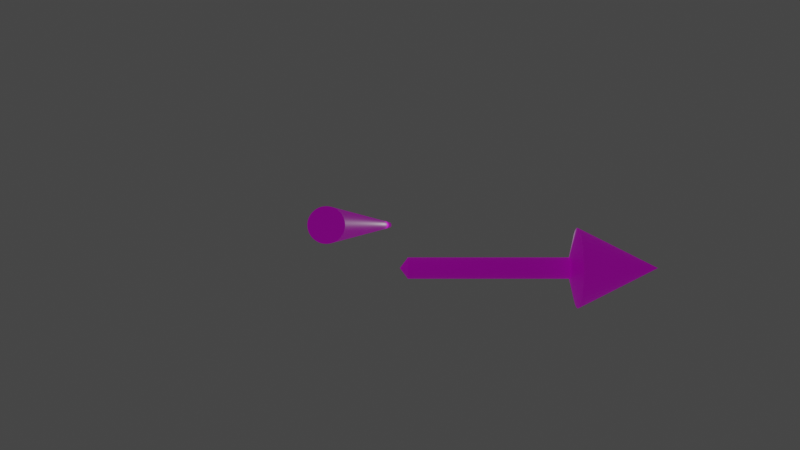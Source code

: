 # Source: rotating_arrow.blend  (saved by Blender 2.92.15; exported with 4.5.12 LTS)
import bpy
from mathutils import Matrix  # noqa: F401  (used for matrix-valued properties, if any)

bpy.ops.wm.read_factory_settings(use_empty=True)
scene = bpy.context.scene
scene.name = 'Scene'

# ---- collections
col_collection = bpy.data.collections.new('Collection'); scene.collection.children.link(col_collection)

# ---- images (referenced by path relative to the original .blend; pixels are not part of the script)
import os
ASSET_DIR = os.environ.get("B2B_ASSET_DIR", "")  # directory of the original .blend (textures are referenced by path, not embedded)
HERE = os.path.dirname(os.path.abspath(__file__))  # packed textures are extracted next to this script under _unpacked/

def load_image(name, relpath, width, height, colorspace="sRGB"):
    """Load a texture the original file referenced (path relative to the .blend, or extracted next to this script)."""
    p = next((c for c in (os.path.join(HERE, relpath), os.path.join(ASSET_DIR, relpath)) if relpath and os.path.exists(c)), "")
    if p:
        img = bpy.data.images.load(p, check_existing=True)
        img.name = name
    else:  # same state as the original file: an image datablock whose file is absent (Cycles renders it pink)
        img = bpy.data.images.new(name, width, height)
        img.source = "FILE"
        img.filepath = "//" + (relpath or name)
    img.colorspace_settings.name = colorspace
    return img
img_log_zeta_re1_01_hsv__49_9_49_9_v2_tiff = load_image('log_zeta_re1.01_hsv_-49.9_49.9_v2.tiff', 'log_zeta_re1.01_hsv_-49.9_49.9_v2.tiff', 1024, 1024, 'sRGB')

# ---- materials (node trees are filled in below, after node groups)
mat_material_002 = bpy.data.materials.new('Material.002')
mat_material_002.use_transparent_shadow = False
mat_path_color = bpy.data.materials.new('path_color')
mat_path_color.use_transparent_shadow = False

# ---- material node trees
mat_material_002.use_nodes = True; mat_material_002.node_tree.nodes.clear()
_N = mat_material_002.node_tree.nodes; _L = mat_material_002.node_tree.links
n0 = _N.new('ShaderNodeOutputMaterial'); n0.name = 'Material Output'; n0.location = (537, 300)
n1 = _N.new('ShaderNodeTexImage'); n1.name = 'Image Texture'; n1.location = (-400, 213)
n1.image = img_log_zeta_re1_01_hsv__49_9_49_9_v2_tiff
n1.extension = 'EXTEND'
n2 = _N.new('ShaderNodeBsdfPrincipled'); n2.name = 'Principled BSDF'; n2.location = (-46, 485)
n2.distribution = 'GGX'
n2.subsurface_method = 'BURLEY'
n2.inputs[3].default_value = 1.45
n2.inputs[28].default_value = 0.1
n3 = _N.new('ShaderNodeTexCoord'); n3.name = 'Texture Coordinate'; n3.location = (-651, 187)
_L.new(n2.outputs[0], n0.inputs[0])
_L.new(n1.outputs[0], n2.inputs[0])
_L.new(n1.outputs[0], n2.inputs[27])
_L.new(n3.outputs[2], n1.inputs[0])
n0.is_active_output = True
mat_path_color.use_nodes = True; mat_path_color.node_tree.nodes.clear()
_N = mat_path_color.node_tree.nodes; _L = mat_path_color.node_tree.links
n0 = _N.new('ShaderNodeSeparateXYZ'); n0.name = 'Separate XYZ'; n0.location = (-1343, 149)
n1 = _N.new('ShaderNodeOutputMaterial'); n1.name = 'Material Output'; n1.location = (300, 300)
n2 = _N.new('ShaderNodeBsdfPrincipled'); n2.name = 'Principled BSDF'; n2.location = (-94, 307)
n2.distribution = 'GGX'
n2.subsurface_method = 'BURLEY'
n2.inputs[3].default_value = 1.45
n2.inputs[28].default_value = 0.1
n3 = _N.new('ShaderNodeMath'); n3.name = 'Math'; n3.location = (-1144, 140)
n3.operation = 'DIVIDE'
n3.inputs[1].default_value = 99.8
n3.inputs[2].default_value = 0.0
n4 = _N.new('ShaderNodeMath'); n4.name = 'Math.001'; n4.location = (-945, 105)
n4.inputs[2].default_value = 0.0
n5 = _N.new('ShaderNodeObjectInfo'); n5.name = 'Object Info'; n5.location = (-1533, 154)
n6 = _N.new('ShaderNodeTexImage'); n6.name = 'Image Texture'; n6.location = (-500, 196)
n6.image = img_log_zeta_re1_01_hsv__49_9_49_9_v2_tiff
n6.extension = 'EXTEND'
n7 = _N.new('ShaderNodeCombineXYZ'); n7.name = 'Combine XYZ'; n7.location = (-740, 100)
_L.new(n6.outputs[0], n2.inputs[0])
_L.new(n6.outputs[0], n2.inputs[27])
_L.new(n0.outputs[0], n3.inputs[0])
_L.new(n2.outputs[0], n1.inputs[0])
_L.new(n3.outputs[0], n4.inputs[1])
_L.new(n5.outputs[0], n0.inputs[0])
_L.new(n4.outputs[0], n7.inputs[0])
_L.new(n7.outputs[0], n6.inputs[0])
n1.is_active_output = True

# ---- world
world_world = bpy.data.worlds.new('World'); scene.world = world_world
world_world.use_nodes = True; world_world.node_tree.nodes.clear()
_N = world_world.node_tree.nodes; _L = world_world.node_tree.links
n0 = _N.new('ShaderNodeOutputWorld'); n0.name = 'World Output'; n0.location = (300, 300)
n1 = _N.new('ShaderNodeBackground'); n1.name = 'Background'; n1.location = (10, 300)
n1.inputs[0].default_value = (0.05088, 0.05088, 0.05088, 1.0)
_L.new(n1.outputs[0], n0.inputs[0])
n0.is_active_output = True
world_world.color = (0.05088, 0.05088, 0.05088)
world_world.use_sun_shadow = False
world_world.sun_shadow_jitter_overblur = 0.0

# ---- cameras
cam_camera = bpy.data.cameras.new('Camera')
cam_camera.clip_end = 100.0
cam_camera.ortho_scale = 7.314

# ---- lights
light_light = bpy.data.lights.new('Light', 'POINT')
light_light.transmission_factor = 0.0
light_light.energy = 1000.0
light_light.shadow_soft_size = 0.1
light_light.shadow_maximum_resolution = 0.006
light_light.use_absolute_resolution = True

# ---- meshes
me_xyz_function_019 = bpy.data.meshes.new('XYZ Function.019')
me_xyz_function_019.from_pydata([(0.0, 0.0, 0.0), (0.0, 0.0, 0.0), (0.0, 0.0, 0.0), (0.0, 0.0, 0.0), (0.0, 0.0, 0.0), (0.0, 0.0, 0.0), (0.0, 0.0, 0.0), (0.0, 0.0, 0.0), (0.0, 0.0, 0.0), (0.0, 0.0, 0.0), (0.0, 0.0, 0.0), (0.0, 0.0, 0.0), (0.0, 0.0, 0.0), (0.0, 0.0, 0.0), (0.0, 0.0, 0.0), (0.0, 0.0, 0.0), (0.0, 0.0, 0.0), (0.0, 0.0, 0.0), (0.0, 0.0, 0.0), (0.0, 0.0, 0.0), (0.0, 0.0, 0.0), (0.0, 0.0, 0.0), (0.0, 0.0, 0.0), (0.0, 0.0, 0.0), (0.0, 0.0, 0.0), (0.0, 0.0, 0.0), (0.0, 0.0, 0.0), (0.0, 0.0, 0.0), (0.0, 0.0, 0.0), (0.0, 0.0, 0.0), (0.0, 0.0, 0.0), (0.0, 0.0, 0.0), (0.25, 0.0, 0.09375), (0.2452, 0.04877, 0.09375), (0.231, 0.09567, 0.09375), (0.2079, 0.1389, 0.09375), (0.1768, 0.1768, 0.09375), (0.1389, 0.2079, 0.09375), (0.09567, 0.231, 0.09375), (0.04877, 0.2452, 0.09375), (-1.093e-08, 0.25, 0.09375), (-0.04877, 0.2452, 0.09375), (-0.09567, 0.231, 0.09375), (-0.1389, 0.2079, 0.09375), (-0.1768, 0.1768, 0.09375), (-0.2079, 0.1389, 0.09375), (-0.231, 0.09567, 0.09375), (-0.2452, 0.04877, 0.09375), (-0.25, -2.186e-08, 0.09375), (-0.2452, -0.04877, 0.09375), (-0.231, -0.09567, 0.09375), (-0.2079, -0.1389, 0.09375), (-0.1768, -0.1768, 0.09375), (-0.1389, -0.2079, 0.09375), (-0.09567, -0.231, 0.09375), (-0.04877, -0.2452, 0.09375), (3.278e-08, -0.25, 0.09375), (0.04877, -0.2452, 0.09375), (0.09567, -0.231, 0.09375), (0.1389, -0.2079, 0.09375), (0.1768, -0.1768, 0.09375), (0.2079, -0.1389, 0.09375), (0.231, -0.09567, 0.09375), (0.2452, -0.04877, 0.09375), (0.25, 0.0, 0.1875), (0.2452, 0.04877, 0.1875), (0.231, 0.09567, 0.1875), (0.2079, 0.1389, 0.1875), (0.1768, 0.1768, 0.1875), (0.1389, 0.2079, 0.1875), (0.09567, 0.231, 0.1875), (0.04877, 0.2452, 0.1875), (-1.093e-08, 0.25, 0.1875), (-0.04877, 0.2452, 0.1875), (-0.09567, 0.231, 0.1875), (-0.1389, 0.2079, 0.1875), (-0.1768, 0.1768, 0.1875), (-0.2079, 0.1389, 0.1875), (-0.231, 0.09567, 0.1875), (-0.2452, 0.04877, 0.1875), (-0.25, -2.186e-08, 0.1875), (-0.2452, -0.04877, 0.1875), (-0.231, -0.09567, 0.1875), (-0.2079, -0.1389, 0.1875), (-0.1768, -0.1768, 0.1875), (-0.1389, -0.2079, 0.1875), (-0.09567, -0.231, 0.1875), (-0.04877, -0.2452, 0.1875), (3.278e-08, -0.25, 0.1875), (0.04877, -0.2452, 0.1875), (0.09567, -0.231, 0.1875), (0.1389, -0.2079, 0.1875), (0.1768, -0.1768, 0.1875), (0.2079, -0.1389, 0.1875), (0.231, -0.09567, 0.1875), (0.2452, -0.04877, 0.1875), (0.25, 0.0, 0.2812), (0.2452, 0.04877, 0.2812), (0.231, 0.09567, 0.2812), (0.2079, 0.1389, 0.2812), (0.1768, 0.1768, 0.2812), (0.1389, 0.2079, 0.2812), (0.09567, 0.231, 0.2812), (0.04877, 0.2452, 0.2812), (-1.093e-08, 0.25, 0.2812), (-0.04877, 0.2452, 0.2812), (-0.09567, 0.231, 0.2812), (-0.1389, 0.2079, 0.2812), (-0.1768, 0.1768, 0.2812), (-0.2079, 0.1389, 0.2812), (-0.231, 0.09567, 0.2812), (-0.2452, 0.04877, 0.2812), (-0.25, -2.186e-08, 0.2812), (-0.2452, -0.04877, 0.2812), (-0.231, -0.09567, 0.2812), (-0.2079, -0.1389, 0.2812), (-0.1768, -0.1768, 0.2812), (-0.1389, -0.2079, 0.2812), (-0.09567, -0.231, 0.2812), (-0.04877, -0.2452, 0.2812), (3.278e-08, -0.25, 0.2812), (0.04877, -0.2452, 0.2812), (0.09567, -0.231, 0.2812), (0.1389, -0.2079, 0.2812), (0.1768, -0.1768, 0.2812), (0.2079, -0.1389, 0.2812), (0.231, -0.09567, 0.2812), (0.2452, -0.04877, 0.2812), (0.25, 0.0, 0.375), (0.2452, 0.04877, 0.375), (0.231, 0.09567, 0.375), (0.2079, 0.1389, 0.375), (0.1768, 0.1768, 0.375), (0.1389, 0.2079, 0.375), (0.09567, 0.231, 0.375), (0.04877, 0.2452, 0.375), (-1.093e-08, 0.25, 0.375), (-0.04877, 0.2452, 0.375), (-0.09567, 0.231, 0.375), (-0.1389, 0.2079, 0.375), (-0.1768, 0.1768, 0.375), (-0.2079, 0.1389, 0.375), (-0.231, 0.09567, 0.375), (-0.2452, 0.04877, 0.375), (-0.25, -2.186e-08, 0.375), (-0.2452, -0.04877, 0.375), (-0.231, -0.09567, 0.375), (-0.2079, -0.1389, 0.375), (-0.1768, -0.1768, 0.375), (-0.1389, -0.2079, 0.375), (-0.09567, -0.231, 0.375), (-0.04877, -0.2452, 0.375), (3.278e-08, -0.25, 0.375), (0.04877, -0.2452, 0.375), (0.09567, -0.231, 0.375), (0.1389, -0.2079, 0.375), (0.1768, -0.1768, 0.375), (0.2079, -0.1389, 0.375), (0.231, -0.09567, 0.375), (0.2452, -0.04877, 0.375), (0.25, 0.0, 0.4688), (0.2452, 0.04877, 0.4688), (0.231, 0.09567, 0.4688), (0.2079, 0.1389, 0.4688), (0.1768, 0.1768, 0.4688), (0.1389, 0.2079, 0.4688), (0.09567, 0.231, 0.4688), (0.04877, 0.2452, 0.4688), (-1.093e-08, 0.25, 0.4688), (-0.04877, 0.2452, 0.4688), (-0.09567, 0.231, 0.4688), (-0.1389, 0.2079, 0.4688), (-0.1768, 0.1768, 0.4688), (-0.2079, 0.1389, 0.4688), (-0.231, 0.09567, 0.4688), (-0.2452, 0.04877, 0.4688), (-0.25, -2.186e-08, 0.4688), (-0.2452, -0.04877, 0.4688), (-0.231, -0.09567, 0.4688), (-0.2079, -0.1389, 0.4688), (-0.1768, -0.1768, 0.4688), (-0.1389, -0.2079, 0.4688), (-0.09567, -0.231, 0.4688), (-0.04877, -0.2452, 0.4688), (3.278e-08, -0.25, 0.4688), (0.04877, -0.2452, 0.4688), (0.09567, -0.231, 0.4688), (0.1389, -0.2079, 0.4688), (0.1768, -0.1768, 0.4688), (0.2079, -0.1389, 0.4688), (0.231, -0.09567, 0.4688), (0.2452, -0.04877, 0.4688), (0.25, 0.0, 0.5625), (0.2452, 0.04877, 0.5625), (0.231, 0.09567, 0.5625), (0.2079, 0.1389, 0.5625), (0.1768, 0.1768, 0.5625), (0.1389, 0.2079, 0.5625), (0.09567, 0.231, 0.5625), (0.04877, 0.2452, 0.5625), (-1.093e-08, 0.25, 0.5625), (-0.04877, 0.2452, 0.5625), (-0.09567, 0.231, 0.5625), (-0.1389, 0.2079, 0.5625), (-0.1768, 0.1768, 0.5625), (-0.2079, 0.1389, 0.5625), (-0.231, 0.09567, 0.5625), (-0.2452, 0.04877, 0.5625), (-0.25, -2.186e-08, 0.5625), (-0.2452, -0.04877, 0.5625), (-0.231, -0.09567, 0.5625), (-0.2079, -0.1389, 0.5625), (-0.1768, -0.1768, 0.5625), (-0.1389, -0.2079, 0.5625), (-0.09567, -0.231, 0.5625), (-0.04877, -0.2452, 0.5625), (3.278e-08, -0.25, 0.5625), (0.04877, -0.2452, 0.5625), (0.09567, -0.231, 0.5625), (0.1389, -0.2079, 0.5625), (0.1768, -0.1768, 0.5625), (0.2079, -0.1389, 0.5625), (0.231, -0.09567, 0.5625), (0.2452, -0.04877, 0.5625), (0.25, 0.0, 0.6562), (0.2452, 0.04877, 0.6562), (0.231, 0.09567, 0.6562), (0.2079, 0.1389, 0.6562), (0.1768, 0.1768, 0.6562), (0.1389, 0.2079, 0.6562), (0.09567, 0.231, 0.6562), (0.04877, 0.2452, 0.6562), (-1.093e-08, 0.25, 0.6562), (-0.04877, 0.2452, 0.6562), (-0.09567, 0.231, 0.6562), (-0.1389, 0.2079, 0.6562), (-0.1768, 0.1768, 0.6562), (-0.2079, 0.1389, 0.6562), (-0.231, 0.09567, 0.6562), (-0.2452, 0.04877, 0.6562), (-0.25, -2.186e-08, 0.6562), (-0.2452, -0.04877, 0.6562), (-0.231, -0.09567, 0.6562), (-0.2079, -0.1389, 0.6562), (-0.1768, -0.1768, 0.6562), (-0.1389, -0.2079, 0.6562), (-0.09567, -0.231, 0.6562), (-0.04877, -0.2452, 0.6562), (3.278e-08, -0.25, 0.6562), (0.04877, -0.2452, 0.6562), (0.09567, -0.231, 0.6562), (0.1389, -0.2079, 0.6562), (0.1768, -0.1768, 0.6562), (0.2079, -0.1389, 0.6562), (0.231, -0.09567, 0.6562), (0.2452, -0.04877, 0.6562), (0.25, 0.0, 0.75), (0.2452, 0.04877, 0.75), (0.231, 0.09567, 0.75), (0.2079, 0.1389, 0.75), (0.1768, 0.1768, 0.75), (0.1389, 0.2079, 0.75), (0.09567, 0.231, 0.75), (0.04877, 0.2452, 0.75), (-1.093e-08, 0.25, 0.75), (-0.04877, 0.2452, 0.75), (-0.09567, 0.231, 0.75), (-0.1389, 0.2079, 0.75), (-0.1768, 0.1768, 0.75), (-0.2079, 0.1389, 0.75), (-0.231, 0.09567, 0.75), (-0.2452, 0.04877, 0.75), (-0.25, -2.186e-08, 0.75), (-0.2452, -0.04877, 0.75), (-0.231, -0.09567, 0.75), (-0.2079, -0.1389, 0.75), (-0.1768, -0.1768, 0.75), (-0.1389, -0.2079, 0.75), (-0.09567, -0.231, 0.75), (-0.04877, -0.2452, 0.75), (3.278e-08, -0.25, 0.75), (0.04877, -0.2452, 0.75), (0.09567, -0.231, 0.75), (0.1389, -0.2079, 0.75), (0.1768, -0.1768, 0.75), (0.2079, -0.1389, 0.75), (0.231, -0.09567, 0.75), (0.2452, -0.04877, 0.75), (0.25, 0.0, 0.8438), (0.2452, 0.04877, 0.8438), (0.231, 0.09567, 0.8438), (0.2079, 0.1389, 0.8438), (0.1768, 0.1768, 0.8438), (0.1389, 0.2079, 0.8438), (0.09567, 0.231, 0.8438), (0.04877, 0.2452, 0.8438), (-1.093e-08, 0.25, 0.8438), (-0.04877, 0.2452, 0.8438), (-0.09567, 0.231, 0.8438), (-0.1389, 0.2079, 0.8438), (-0.1768, 0.1768, 0.8438), (-0.2079, 0.1389, 0.8438), (-0.231, 0.09567, 0.8438), (-0.2452, 0.04877, 0.8438), (-0.25, -2.186e-08, 0.8438), (-0.2452, -0.04877, 0.8438), (-0.231, -0.09567, 0.8438), (-0.2079, -0.1389, 0.8438), (-0.1768, -0.1768, 0.8438), (-0.1389, -0.2079, 0.8438), (-0.09567, -0.231, 0.8438), (-0.04877, -0.2452, 0.8438), (3.278e-08, -0.25, 0.8438), (0.04877, -0.2452, 0.8438), (0.09567, -0.231, 0.8438), (0.1389, -0.2079, 0.8438), (0.1768, -0.1768, 0.8438), (0.2079, -0.1389, 0.8438), (0.231, -0.09567, 0.8438), (0.2452, -0.04877, 0.8438), (0.25, 0.0, 0.9375), (0.2452, 0.04877, 0.9375), (0.231, 0.09567, 0.9375), (0.2079, 0.1389, 0.9375), (0.1768, 0.1768, 0.9375), (0.1389, 0.2079, 0.9375), (0.09567, 0.231, 0.9375), (0.04877, 0.2452, 0.9375), (-1.093e-08, 0.25, 0.9375), (-0.04877, 0.2452, 0.9375), (-0.09567, 0.231, 0.9375), (-0.1389, 0.2079, 0.9375), (-0.1768, 0.1768, 0.9375), (-0.2079, 0.1389, 0.9375), (-0.231, 0.09567, 0.9375), (-0.2452, 0.04877, 0.9375), (-0.25, -2.186e-08, 0.9375), (-0.2452, -0.04877, 0.9375), (-0.231, -0.09567, 0.9375), (-0.2079, -0.1389, 0.9375), (-0.1768, -0.1768, 0.9375), (-0.1389, -0.2079, 0.9375), (-0.09567, -0.231, 0.9375), (-0.04877, -0.2452, 0.9375), (3.278e-08, -0.25, 0.9375), (0.04877, -0.2452, 0.9375), (0.09567, -0.231, 0.9375), (0.1389, -0.2079, 0.9375), (0.1768, -0.1768, 0.9375), (0.2079, -0.1389, 0.9375), (0.231, -0.09567, 0.9375), (0.2452, -0.04877, 0.9375), (0.25, 0.0, 1.031), (0.2452, 0.04877, 1.031), (0.231, 0.09567, 1.031), (0.2079, 0.1389, 1.031), (0.1768, 0.1768, 1.031), (0.1389, 0.2079, 1.031), (0.09567, 0.231, 1.031), (0.04877, 0.2452, 1.031), (-1.093e-08, 0.25, 1.031), (-0.04877, 0.2452, 1.031), (-0.09567, 0.231, 1.031), (-0.1389, 0.2079, 1.031), (-0.1768, 0.1768, 1.031), (-0.2079, 0.1389, 1.031), (-0.231, 0.09567, 1.031), (-0.2452, 0.04877, 1.031), (-0.25, -2.186e-08, 1.031), (-0.2452, -0.04877, 1.031), (-0.231, -0.09567, 1.031), (-0.2079, -0.1389, 1.031), (-0.1768, -0.1768, 1.031), (-0.1389, -0.2079, 1.031), (-0.09567, -0.231, 1.031), (-0.04877, -0.2452, 1.031), (3.278e-08, -0.25, 1.031), (0.04877, -0.2452, 1.031), (0.09567, -0.231, 1.031), (0.1389, -0.2079, 1.031), (0.1768, -0.1768, 1.031), (0.2079, -0.1389, 1.031), (0.231, -0.09567, 1.031), (0.2452, -0.04877, 1.031), (0.25, 0.0, 1.125), (0.2452, 0.04877, 1.125), (0.231, 0.09567, 1.125), (0.2079, 0.1389, 1.125), (0.1768, 0.1768, 1.125), (0.1389, 0.2079, 1.125), (0.09567, 0.231, 1.125), (0.04877, 0.2452, 1.125), (-1.093e-08, 0.25, 1.125), (-0.04877, 0.2452, 1.125), (-0.09567, 0.231, 1.125), (-0.1389, 0.2079, 1.125), (-0.1768, 0.1768, 1.125), (-0.2079, 0.1389, 1.125), (-0.231, 0.09567, 1.125), (-0.2452, 0.04877, 1.125), (-0.25, -2.186e-08, 1.125), (-0.2452, -0.04877, 1.125), (-0.231, -0.09567, 1.125), (-0.2079, -0.1389, 1.125), (-0.1768, -0.1768, 1.125), (-0.1389, -0.2079, 1.125), (-0.09567, -0.231, 1.125), (-0.04877, -0.2452, 1.125), (3.278e-08, -0.25, 1.125), (0.04877, -0.2452, 1.125), (0.09567, -0.231, 1.125), (0.1389, -0.2079, 1.125), (0.1768, -0.1768, 1.125), (0.2079, -0.1389, 1.125), (0.231, -0.09567, 1.125), (0.2452, -0.04877, 1.125), (0.25, 0.0, 1.219), (0.2452, 0.04877, 1.219), (0.231, 0.09567, 1.219), (0.2079, 0.1389, 1.219), (0.1768, 0.1768, 1.219), (0.1389, 0.2079, 1.219), (0.09567, 0.231, 1.219), (0.04877, 0.2452, 1.219), (-1.093e-08, 0.25, 1.219), (-0.04877, 0.2452, 1.219), (-0.09567, 0.231, 1.219), (-0.1389, 0.2079, 1.219), (-0.1768, 0.1768, 1.219), (-0.2079, 0.1389, 1.219), (-0.231, 0.09567, 1.219), (-0.2452, 0.04877, 1.219), (-0.25, -2.186e-08, 1.219), (-0.2452, -0.04877, 1.219), (-0.231, -0.09567, 1.219), (-0.2079, -0.1389, 1.219), (-0.1768, -0.1768, 1.219), (-0.1389, -0.2079, 1.219), (-0.09567, -0.231, 1.219), (-0.04877, -0.2452, 1.219), (3.278e-08, -0.25, 1.219), (0.04877, -0.2452, 1.219), (0.09567, -0.231, 1.219), (0.1389, -0.2079, 1.219), (0.1768, -0.1768, 1.219), (0.2079, -0.1389, 1.219), (0.231, -0.09567, 1.219), (0.2452, -0.04877, 1.219), (0.25, 0.0, 1.312), (0.2452, 0.04877, 1.312), (0.231, 0.09567, 1.312), (0.2079, 0.1389, 1.312), (0.1768, 0.1768, 1.312), (0.1389, 0.2079, 1.312), (0.09567, 0.231, 1.312), (0.04877, 0.2452, 1.312), (-1.093e-08, 0.25, 1.312), (-0.04877, 0.2452, 1.312), (-0.09567, 0.231, 1.312), (-0.1389, 0.2079, 1.312), (-0.1768, 0.1768, 1.312), (-0.2079, 0.1389, 1.312), (-0.231, 0.09567, 1.312), (-0.2452, 0.04877, 1.312), (-0.25, -2.186e-08, 1.312), (-0.2452, -0.04877, 1.312), (-0.231, -0.09567, 1.312), (-0.2079, -0.1389, 1.312), (-0.1768, -0.1768, 1.312), (-0.1389, -0.2079, 1.312), (-0.09567, -0.231, 1.312), (-0.04877, -0.2452, 1.312), (3.278e-08, -0.25, 1.312), (0.04877, -0.2452, 1.312), (0.09567, -0.231, 1.312), (0.1389, -0.2079, 1.312), (0.1768, -0.1768, 1.312), (0.2079, -0.1389, 1.312), (0.231, -0.09567, 1.312), (0.2452, -0.04877, 1.312), (0.25, 0.0, 1.406), (0.2452, 0.04877, 1.406), (0.231, 0.09567, 1.406), (0.2079, 0.1389, 1.406), (0.1768, 0.1768, 1.406), (0.1389, 0.2079, 1.406), (0.09567, 0.231, 1.406), (0.04877, 0.2452, 1.406), (-1.093e-08, 0.25, 1.406), (-0.04877, 0.2452, 1.406), (-0.09567, 0.231, 1.406), (-0.1389, 0.2079, 1.406), (-0.1768, 0.1768, 1.406), (-0.2079, 0.1389, 1.406), (-0.231, 0.09567, 1.406), (-0.2452, 0.04877, 1.406), (-0.25, -2.186e-08, 1.406), (-0.2452, -0.04877, 1.406), (-0.231, -0.09567, 1.406), (-0.2079, -0.1389, 1.406), (-0.1768, -0.1768, 1.406), (-0.1389, -0.2079, 1.406), (-0.09567, -0.231, 1.406), (-0.04877, -0.2452, 1.406), (3.278e-08, -0.25, 1.406), (0.04877, -0.2452, 1.406), (0.09567, -0.231, 1.406), (0.1389, -0.2079, 1.406), (0.1768, -0.1768, 1.406), (0.2079, -0.1389, 1.406), (0.231, -0.09567, 1.406), (0.2452, -0.04877, 1.406), (0.25, 0.0, 1.5), (0.2452, 0.04877, 1.5), (0.231, 0.09567, 1.5), (0.2079, 0.1389, 1.5), (0.1768, 0.1768, 1.5), (0.1389, 0.2079, 1.5), (0.09567, 0.231, 1.5), (0.04877, 0.2452, 1.5), (-1.093e-08, 0.25, 1.5), (-0.04877, 0.2452, 1.5), (-0.09567, 0.231, 1.5), (-0.1389, 0.2079, 1.5), (-0.1768, 0.1768, 1.5), (-0.2079, 0.1389, 1.5), (-0.231, 0.09567, 1.5), (-0.2452, 0.04877, 1.5), (-0.25, -2.186e-08, 1.5), (-0.2452, -0.04877, 1.5), (-0.231, -0.09567, 1.5), (-0.2079, -0.1389, 1.5), (-0.1768, -0.1768, 1.5), (-0.1389, -0.2079, 1.5), (-0.09567, -0.231, 1.5), (-0.04877, -0.2452, 1.5), (3.278e-08, -0.25, 1.5), (0.04877, -0.2452, 1.5), (0.09567, -0.231, 1.5), (0.1389, -0.2079, 1.5), (0.1768, -0.1768, 1.5), (0.2079, -0.1389, 1.5), (0.231, -0.09567, 1.5), (0.2452, -0.04877, 1.5), (0.25, 0.0, 1.594), (0.2452, 0.04877, 1.594), (0.231, 0.09567, 1.594), (0.2079, 0.1389, 1.594), (0.1768, 0.1768, 1.594), (0.1389, 0.2079, 1.594), (0.09567, 0.231, 1.594), (0.04877, 0.2452, 1.594), (-1.093e-08, 0.25, 1.594), (-0.04877, 0.2452, 1.594), (-0.09567, 0.231, 1.594), (-0.1389, 0.2079, 1.594), (-0.1768, 0.1768, 1.594), (-0.2079, 0.1389, 1.594), (-0.231, 0.09567, 1.594), (-0.2452, 0.04877, 1.594), (-0.25, -2.186e-08, 1.594), (-0.2452, -0.04877, 1.594), (-0.231, -0.09567, 1.594), (-0.2079, -0.1389, 1.594), (-0.1768, -0.1768, 1.594), (-0.1389, -0.2079, 1.594), (-0.09567, -0.231, 1.594), (-0.04877, -0.2452, 1.594), (3.278e-08, -0.25, 1.594), (0.04877, -0.2452, 1.594), (0.09567, -0.231, 1.594), (0.1389, -0.2079, 1.594), (0.1768, -0.1768, 1.594), (0.2079, -0.1389, 1.594), (0.231, -0.09567, 1.594), (0.2452, -0.04877, 1.594), (0.25, 0.0, 1.688), (0.2452, 0.04877, 1.688), (0.231, 0.09567, 1.688), (0.2079, 0.1389, 1.688), (0.1768, 0.1768, 1.688), (0.1389, 0.2079, 1.688), (0.09567, 0.231, 1.688), (0.04877, 0.2452, 1.688), (-1.093e-08, 0.25, 1.688), (-0.04877, 0.2452, 1.688), (-0.09567, 0.231, 1.688), (-0.1389, 0.2079, 1.688), (-0.1768, 0.1768, 1.688), (-0.2079, 0.1389, 1.688), (-0.231, 0.09567, 1.688), (-0.2452, 0.04877, 1.688), (-0.25, -2.186e-08, 1.688), (-0.2452, -0.04877, 1.688), (-0.231, -0.09567, 1.688), (-0.2079, -0.1389, 1.688), (-0.1768, -0.1768, 1.688), (-0.1389, -0.2079, 1.688), (-0.09567, -0.231, 1.688), (-0.04877, -0.2452, 1.688), (3.278e-08, -0.25, 1.688), (0.04877, -0.2452, 1.688), (0.09567, -0.231, 1.688), (0.1389, -0.2079, 1.688), (0.1768, -0.1768, 1.688), (0.2079, -0.1389, 1.688), (0.231, -0.09567, 1.688), (0.2452, -0.04877, 1.688), (0.25, 0.0, 1.781), (0.2452, 0.04877, 1.781), (0.231, 0.09567, 1.781), (0.2079, 0.1389, 1.781), (0.1768, 0.1768, 1.781), (0.1389, 0.2079, 1.781), (0.09567, 0.231, 1.781), (0.04877, 0.2452, 1.781), (-1.093e-08, 0.25, 1.781), (-0.04877, 0.2452, 1.781), (-0.09567, 0.231, 1.781), (-0.1389, 0.2079, 1.781), (-0.1768, 0.1768, 1.781), (-0.2079, 0.1389, 1.781), (-0.231, 0.09567, 1.781), (-0.2452, 0.04877, 1.781), (-0.25, -2.186e-08, 1.781), (-0.2452, -0.04877, 1.781), (-0.231, -0.09567, 1.781), (-0.2079, -0.1389, 1.781), (-0.1768, -0.1768, 1.781), (-0.1389, -0.2079, 1.781), (-0.09567, -0.231, 1.781), (-0.04877, -0.2452, 1.781), (3.278e-08, -0.25, 1.781), (0.04877, -0.2452, 1.781), (0.09567, -0.231, 1.781), (0.1389, -0.2079, 1.781), (0.1768, -0.1768, 1.781), (0.2079, -0.1389, 1.781), (0.231, -0.09567, 1.781), (0.2452, -0.04877, 1.781), (0.25, 0.0, 1.875), (0.2452, 0.04877, 1.875), (0.231, 0.09567, 1.875), (0.2079, 0.1389, 1.875), (0.1768, 0.1768, 1.875), (0.1389, 0.2079, 1.875), (0.09567, 0.231, 1.875), (0.04877, 0.2452, 1.875), (-1.093e-08, 0.25, 1.875), (-0.04877, 0.2452, 1.875), (-0.09567, 0.231, 1.875), (-0.1389, 0.2079, 1.875), (-0.1768, 0.1768, 1.875), (-0.2079, 0.1389, 1.875), (-0.231, 0.09567, 1.875), (-0.2452, 0.04877, 1.875), (-0.25, -2.186e-08, 1.875), (-0.2452, -0.04877, 1.875), (-0.231, -0.09567, 1.875), (-0.2079, -0.1389, 1.875), (-0.1768, -0.1768, 1.875), (-0.1389, -0.2079, 1.875), (-0.09567, -0.231, 1.875), (-0.04877, -0.2452, 1.875), (3.278e-08, -0.25, 1.875), (0.04877, -0.2452, 1.875), (0.09567, -0.231, 1.875), (0.1389, -0.2079, 1.875), (0.1768, -0.1768, 1.875), (0.2079, -0.1389, 1.875), (0.231, -0.09567, 1.875), (0.2452, -0.04877, 1.875), (0.25, 0.0, 1.969), (0.2452, 0.04877, 1.969), (0.231, 0.09567, 1.969), (0.2079, 0.1389, 1.969), (0.1768, 0.1768, 1.969), (0.1389, 0.2079, 1.969), (0.09567, 0.231, 1.969), (0.04877, 0.2452, 1.969), (-1.093e-08, 0.25, 1.969), (-0.04877, 0.2452, 1.969), (-0.09567, 0.231, 1.969), (-0.1389, 0.2079, 1.969), (-0.1768, 0.1768, 1.969), (-0.2079, 0.1389, 1.969), (-0.231, 0.09567, 1.969), (-0.2452, 0.04877, 1.969), (-0.25, -2.186e-08, 1.969), (-0.2452, -0.04877, 1.969), (-0.231, -0.09567, 1.969), (-0.2079, -0.1389, 1.969), (-0.1768, -0.1768, 1.969), (-0.1389, -0.2079, 1.969), (-0.09567, -0.231, 1.969), (-0.04877, -0.2452, 1.969), (3.278e-08, -0.25, 1.969), (0.04877, -0.2452, 1.969), (0.09567, -0.231, 1.969), (0.1389, -0.2079, 1.969), (0.1768, -0.1768, 1.969), (0.2079, -0.1389, 1.969), (0.231, -0.09567, 1.969), (0.2452, -0.04877, 1.969), (0.9375, 0.0, 2.062), (0.9195, 0.1829, 2.062), (0.8661, 0.3588, 2.062), (0.7795, 0.5208, 2.062), (0.6629, 0.6629, 2.062), (0.5208, 0.7795, 2.062), (0.3588, 0.8661, 2.062), (0.1829, 0.9195, 2.062), (-4.098e-08, 0.9375, 2.062), (-0.1829, 0.9195, 2.062), (-0.3588, 0.8661, 2.062), (-0.5208, 0.7795, 2.062), (-0.6629, 0.6629, 2.062), (-0.7795, 0.5208, 2.062), (-0.8661, 0.3588, 2.062), (-0.9195, 0.1829, 2.062), (-0.9375, -8.196e-08, 2.062), (-0.9195, -0.1829, 2.062), (-0.8661, -0.3588, 2.062), (-0.7795, -0.5208, 2.062), (-0.6629, -0.6629, 2.062), (-0.5208, -0.7795, 2.062), (-0.3588, -0.8661, 2.062), (-0.1829, -0.9195, 2.062), (1.229e-07, -0.9375, 2.062), (0.1829, -0.9195, 2.062), (0.3588, -0.8661, 2.062), (0.5208, -0.7795, 2.062), (0.6629, -0.6629, 2.062), (0.7795, -0.5208, 2.062), (0.8661, -0.3588, 2.062), (0.9195, -0.1829, 2.062), (0.8438, 0.0, 2.156), (0.8275, 0.1646, 2.156), (0.7795, 0.3229, 2.156), (0.7016, 0.4688, 2.156), (0.5966, 0.5966, 2.156), (0.4688, 0.7016, 2.156), (0.3229, 0.7795, 2.156), (0.1646, 0.8275, 2.156), (-3.688e-08, 0.8438, 2.156), (-0.1646, 0.8275, 2.156), (-0.3229, 0.7795, 2.156), (-0.4688, 0.7016, 2.156), (-0.5966, 0.5966, 2.156), (-0.7016, 0.4688, 2.156), (-0.7795, 0.3229, 2.156), (-0.8275, 0.1646, 2.156), (-0.8438, -7.376e-08, 2.156), (-0.8275, -0.1646, 2.156), (-0.7795, -0.3229, 2.156), (-0.7016, -0.4688, 2.156), (-0.5966, -0.5966, 2.156), (-0.4688, -0.7016, 2.156), (-0.3229, -0.7795, 2.156), (-0.1646, -0.8275, 2.156), (1.106e-07, -0.8438, 2.156), (0.1646, -0.8275, 2.156), (0.3229, -0.7795, 2.156), (0.4688, -0.7016, 2.156), (0.5966, -0.5966, 2.156), (0.7016, -0.4688, 2.156), (0.7795, -0.3229, 2.156), (0.8275, -0.1646, 2.156), (0.75, 0.0, 2.25), (0.7356, 0.1463, 2.25), (0.6929, 0.287, 2.25), (0.6236, 0.4167, 2.25), (0.5303, 0.5303, 2.25), (0.4167, 0.6236, 2.25), (0.287, 0.6929, 2.25), (0.1463, 0.7356, 2.25), (-3.278e-08, 0.75, 2.25), (-0.1463, 0.7356, 2.25), (-0.287, 0.6929, 2.25), (-0.4167, 0.6236, 2.25), (-0.5303, 0.5303, 2.25), (-0.6236, 0.4167, 2.25), (-0.6929, 0.287, 2.25), (-0.7356, 0.1463, 2.25), (-0.75, -6.557e-08, 2.25), (-0.7356, -0.1463, 2.25), (-0.6929, -0.287, 2.25), (-0.6236, -0.4167, 2.25), (-0.5303, -0.5303, 2.25), (-0.4167, -0.6236, 2.25), (-0.287, -0.6929, 2.25), (-0.1463, -0.7356, 2.25), (9.835e-08, -0.75, 2.25), (0.1463, -0.7356, 2.25), (0.287, -0.6929, 2.25), (0.4167, -0.6236, 2.25), (0.5303, -0.5303, 2.25), (0.6236, -0.4167, 2.25), (0.6929, -0.287, 2.25), (0.7356, -0.1463, 2.25), (0.6562, 0.0, 2.344), (0.6436, 0.128, 2.344), (0.6063, 0.2511, 2.344), (0.5457, 0.3646, 2.344), (0.464, 0.464, 2.344), (0.3646, 0.5457, 2.344), (0.2511, 0.6063, 2.344), (0.128, 0.6436, 2.344), (-2.869e-08, 0.6562, 2.344), (-0.128, 0.6436, 2.344), (-0.2511, 0.6063, 2.344), (-0.3646, 0.5457, 2.344), (-0.464, 0.464, 2.344), (-0.5457, 0.3646, 2.344), (-0.6063, 0.2511, 2.344), (-0.6436, 0.128, 2.344), (-0.6562, -5.737e-08, 2.344), (-0.6436, -0.128, 2.344), (-0.6063, -0.2511, 2.344), (-0.5457, -0.3646, 2.344), (-0.464, -0.464, 2.344), (-0.3646, -0.5457, 2.344), (-0.2511, -0.6063, 2.344), (-0.128, -0.6436, 2.344), (8.606e-08, -0.6562, 2.344), (0.128, -0.6436, 2.344), (0.2511, -0.6063, 2.344), (0.3646, -0.5457, 2.344), (0.464, -0.464, 2.344), (0.5457, -0.3646, 2.344), (0.6063, -0.2511, 2.344), (0.6436, -0.128, 2.344), (0.5625, 0.0, 2.438), (0.5517, 0.1097, 2.438), (0.5197, 0.2153, 2.438), (0.4677, 0.3125, 2.438), (0.3977, 0.3977, 2.438), (0.3125, 0.4677, 2.438), (0.2153, 0.5197, 2.438), (0.1097, 0.5517, 2.438), (-2.459e-08, 0.5625, 2.438), (-0.1097, 0.5517, 2.438), (-0.2153, 0.5197, 2.438), (-0.3125, 0.4677, 2.438), (-0.3977, 0.3977, 2.438), (-0.4677, 0.3125, 2.438), (-0.5197, 0.2153, 2.438), (-0.5517, 0.1097, 2.438), (-0.5625, -4.918e-08, 2.438), (-0.5517, -0.1097, 2.438), (-0.5197, -0.2153, 2.438), (-0.4677, -0.3125, 2.438), (-0.3977, -0.3977, 2.438), (-0.3125, -0.4677, 2.438), (-0.2153, -0.5197, 2.438), (-0.1097, -0.5517, 2.438), (7.376e-08, -0.5625, 2.438), (0.1097, -0.5517, 2.438), (0.2153, -0.5197, 2.438), (0.3125, -0.4677, 2.438), (0.3977, -0.3977, 2.438), (0.4677, -0.3125, 2.438), (0.5197, -0.2153, 2.438), (0.5517, -0.1097, 2.438), (0.4688, 0.0, 2.531), (0.4597, 0.09145, 2.531), (0.4331, 0.1794, 2.531), (0.3898, 0.2604, 2.531), (0.3315, 0.3315, 2.531), (0.2604, 0.3898, 2.531), (0.1794, 0.4331, 2.531), (0.09145, 0.4597, 2.531), (-2.049e-08, 0.4688, 2.531), (-0.09145, 0.4597, 2.531), (-0.1794, 0.4331, 2.531), (-0.2604, 0.3898, 2.531), (-0.3315, 0.3315, 2.531), (-0.3898, 0.2604, 2.531), (-0.4331, 0.1794, 2.531), (-0.4597, 0.09145, 2.531), (-0.4688, -4.098e-08, 2.531), (-0.4597, -0.09145, 2.531), (-0.4331, -0.1794, 2.531), (-0.3898, -0.2604, 2.531), (-0.3315, -0.3315, 2.531), (-0.2604, -0.3898, 2.531), (-0.1794, -0.4331, 2.531), (-0.09145, -0.4597, 2.531), (6.147e-08, -0.4688, 2.531), (0.09145, -0.4597, 2.531), (0.1794, -0.4331, 2.531), (0.2604, -0.3898, 2.531), (0.3315, -0.3315, 2.531), (0.3898, -0.2604, 2.531), (0.4331, -0.1794, 2.531), (0.4597, -0.09145, 2.531), (0.375, 0.0, 2.625), (0.3678, 0.07316, 2.625), (0.3465, 0.1435, 2.625), (0.3118, 0.2083, 2.625), (0.2652, 0.2652, 2.625), (0.2083, 0.3118, 2.625), (0.1435, 0.3465, 2.625), (0.07316, 0.3678, 2.625), (-1.639e-08, 0.375, 2.625), (-0.07316, 0.3678, 2.625), (-0.1435, 0.3465, 2.625), (-0.2083, 0.3118, 2.625), (-0.2652, 0.2652, 2.625), (-0.3118, 0.2083, 2.625), (-0.3465, 0.1435, 2.625), (-0.3678, 0.07316, 2.625), (-0.375, -3.278e-08, 2.625), (-0.3678, -0.07316, 2.625), (-0.3465, -0.1435, 2.625), (-0.3118, -0.2083, 2.625), (-0.2652, -0.2652, 2.625), (-0.2083, -0.3118, 2.625), (-0.1435, -0.3465, 2.625), (-0.07316, -0.3678, 2.625), (4.918e-08, -0.375, 2.625), (0.07316, -0.3678, 2.625), (0.1435, -0.3465, 2.625), (0.2083, -0.3118, 2.625), (0.2652, -0.2652, 2.625), (0.3118, -0.2083, 2.625), (0.3465, -0.1435, 2.625), (0.3678, -0.07316, 2.625), (0.2812, 0.0, 2.719), (0.2758, 0.05487, 2.719), (0.2598, 0.1076, 2.719), (0.2339, 0.1563, 2.719), (0.1989, 0.1989, 2.719), (0.1563, 0.2339, 2.719), (0.1076, 0.2598, 2.719), (0.05487, 0.2758, 2.719), (-1.229e-08, 0.2812, 2.719), (-0.05487, 0.2758, 2.719), (-0.1076, 0.2598, 2.719), (-0.1563, 0.2339, 2.719), (-0.1989, 0.1989, 2.719), (-0.2339, 0.1563, 2.719), (-0.2598, 0.1076, 2.719), (-0.2758, 0.05487, 2.719), (-0.2812, -2.459e-08, 2.719), (-0.2758, -0.05487, 2.719), (-0.2598, -0.1076, 2.719), (-0.2339, -0.1563, 2.719), (-0.1989, -0.1989, 2.719), (-0.1563, -0.2339, 2.719), (-0.1076, -0.2598, 2.719), (-0.05487, -0.2758, 2.719), (3.688e-08, -0.2812, 2.719), (0.05487, -0.2758, 2.719), (0.1076, -0.2598, 2.719), (0.1563, -0.2339, 2.719), (0.1989, -0.1989, 2.719), (0.2339, -0.1563, 2.719), (0.2598, -0.1076, 2.719), (0.2758, -0.05487, 2.719), (0.1875, 0.0, 2.812), (0.1839, 0.03658, 2.812), (0.1732, 0.07175, 2.812), (0.1559, 0.1042, 2.812), (0.1326, 0.1326, 2.812), (0.1042, 0.1559, 2.812), (0.07175, 0.1732, 2.812), (0.03658, 0.1839, 2.812), (-8.196e-09, 0.1875, 2.812), (-0.03658, 0.1839, 2.812), (-0.07175, 0.1732, 2.812), (-0.1042, 0.1559, 2.812), (-0.1326, 0.1326, 2.812), (-0.1559, 0.1042, 2.812), (-0.1732, 0.07175, 2.812), (-0.1839, 0.03658, 2.812), (-0.1875, -1.639e-08, 2.812), (-0.1839, -0.03658, 2.812), (-0.1732, -0.07175, 2.812), (-0.1559, -0.1042, 2.812), (-0.1326, -0.1326, 2.812), (-0.1042, -0.1559, 2.812), (-0.07175, -0.1732, 2.812), (-0.03658, -0.1839, 2.812), (2.459e-08, -0.1875, 2.812), (0.03658, -0.1839, 2.812), (0.07175, -0.1732, 2.812), (0.1042, -0.1559, 2.812), (0.1326, -0.1326, 2.812), (0.1559, -0.1042, 2.812), (0.1732, -0.07175, 2.812), (0.1839, -0.03658, 2.812), (0.09375, 0.0, 2.906), (0.09195, 0.01829, 2.906), (0.08661, 0.03588, 2.906), (0.07795, 0.05208, 2.906), (0.06629, 0.06629, 2.906), (0.05208, 0.07795, 2.906), (0.03588, 0.08661, 2.906), (0.01829, 0.09195, 2.906), (-4.098e-09, 0.09375, 2.906), (-0.01829, 0.09195, 2.906), (-0.03588, 0.08661, 2.906), (-0.05208, 0.07795, 2.906), (-0.06629, 0.06629, 2.906), (-0.07795, 0.05208, 2.906), (-0.08661, 0.03588, 2.906), (-0.09195, 0.01829, 2.906), (-0.09375, -8.196e-09, 2.906), (-0.09195, -0.01829, 2.906), (-0.08661, -0.03588, 2.906), (-0.07795, -0.05208, 2.906), (-0.06629, -0.06629, 2.906), (-0.05208, -0.07795, 2.906), (-0.03588, -0.08661, 2.906), (-0.01829, -0.09195, 2.906), (1.229e-08, -0.09375, 2.906), (0.01829, -0.09195, 2.906), (0.03588, -0.08661, 2.906), (0.05208, -0.07795, 2.906), (0.06629, -0.06629, 2.906), (0.07795, -0.05208, 2.906), (0.08661, -0.03588, 2.906), (0.09195, -0.01829, 2.906), (0.0, 0.0, 3.0), (0.0, 0.0, 3.0), (0.0, 0.0, 3.0), (0.0, 0.0, 3.0), (0.0, 0.0, 3.0), (0.0, 0.0, 3.0), (0.0, 0.0, 3.0), (0.0, 0.0, 3.0), (0.0, 0.0, 3.0), (0.0, 0.0, 3.0), (0.0, 0.0, 3.0), (0.0, 0.0, 3.0), (0.0, 0.0, 3.0), (0.0, 0.0, 3.0), (0.0, 0.0, 3.0), (0.0, 0.0, 3.0), (0.0, 0.0, 3.0), (0.0, 0.0, 3.0), (0.0, 0.0, 3.0), (0.0, 0.0, 3.0), (0.0, 0.0, 3.0), (0.0, 0.0, 3.0), (0.0, 0.0, 3.0), (0.0, 0.0, 3.0), (0.0, 0.0, 3.0), (0.0, 0.0, 3.0), (0.0, 0.0, 3.0), (0.0, 0.0, 3.0), (0.0, 0.0, 3.0), (0.0, 0.0, 3.0), (0.0, 0.0, 3.0), (0.0, 0.0, 3.0)], [], [(33, 32, 0, 1), (34, 33, 1, 2), (35, 34, 2, 3), (36, 35, 3, 4), (37, 36, 4, 5), (38, 37, 5, 6), (39, 38, 6, 7), (40, 39, 7, 8), (41, 40, 8, 9), (42, 41, 9, 10), (43, 42, 10, 11), (44, 43, 11, 12), (45, 44, 12, 13), (46, 45, 13, 14), (47, 46, 14, 15), (48, 47, 15, 16), (49, 48, 16, 17), (50, 49, 17, 18), (51, 50, 18, 19), (52, 51, 19, 20), (53, 52, 20, 21), (54, 53, 21, 22), (55, 54, 22, 23), (56, 55, 23, 24), (57, 56, 24, 25), (58, 57, 25, 26), (59, 58, 26, 27), (60, 59, 27, 28), (61, 60, 28, 29), (62, 61, 29, 30), (63, 62, 30, 31), (32, 63, 31, 0), (65, 64, 32, 33), (66, 65, 33, 34), (67, 66, 34, 35), (68, 67, 35, 36), (69, 68, 36, 37), (70, 69, 37, 38), (71, 70, 38, 39), (72, 71, 39, 40), (73, 72, 40, 41), (74, 73, 41, 42), (75, 74, 42, 43), (76, 75, 43, 44), (77, 76, 44, 45), (78, 77, 45, 46), (79, 78, 46, 47), (80, 79, 47, 48), (81, 80, 48, 49), (82, 81, 49, 50), (83, 82, 50, 51), (84, 83, 51, 52), (85, 84, 52, 53), (86, 85, 53, 54), (87, 86, 54, 55), (88, 87, 55, 56), (89, 88, 56, 57), (90, 89, 57, 58), (91, 90, 58, 59), (92, 91, 59, 60), (93, 92, 60, 61), (94, 93, 61, 62), (95, 94, 62, 63), (64, 95, 63, 32), (97, 96, 64, 65), (98, 97, 65, 66), (99, 98, 66, 67), (100, 99, 67, 68), (101, 100, 68, 69), (102, 101, 69, 70), (103, 102, 70, 71), (104, 103, 71, 72), (105, 104, 72, 73), (106, 105, 73, 74), (107, 106, 74, 75), (108, 107, 75, 76), (109, 108, 76, 77), (110, 109, 77, 78), (111, 110, 78, 79), (112, 111, 79, 80), (113, 112, 80, 81), (114, 113, 81, 82), (115, 114, 82, 83), (116, 115, 83, 84), (117, 116, 84, 85), (118, 117, 85, 86), (119, 118, 86, 87), (120, 119, 87, 88), (121, 120, 88, 89), (122, 121, 89, 90), (123, 122, 90, 91), (124, 123, 91, 92), (125, 124, 92, 93), (126, 125, 93, 94), (127, 126, 94, 95), (96, 127, 95, 64), (129, 128, 96, 97), (130, 129, 97, 98), (131, 130, 98, 99), (132, 131, 99, 100), (133, 132, 100, 101), (134, 133, 101, 102), (135, 134, 102, 103), (136, 135, 103, 104), (137, 136, 104, 105), (138, 137, 105, 106), (139, 138, 106, 107), (140, 139, 107, 108), (141, 140, 108, 109), (142, 141, 109, 110), (143, 142, 110, 111), (144, 143, 111, 112), (145, 144, 112, 113), (146, 145, 113, 114), (147, 146, 114, 115), (148, 147, 115, 116), (149, 148, 116, 117), (150, 149, 117, 118), (151, 150, 118, 119), (152, 151, 119, 120), (153, 152, 120, 121), (154, 153, 121, 122), (155, 154, 122, 123), (156, 155, 123, 124), (157, 156, 124, 125), (158, 157, 125, 126), (159, 158, 126, 127), (128, 159, 127, 96), (161, 160, 128, 129), (162, 161, 129, 130), (163, 162, 130, 131), (164, 163, 131, 132), (165, 164, 132, 133), (166, 165, 133, 134), (167, 166, 134, 135), (168, 167, 135, 136), (169, 168, 136, 137), (170, 169, 137, 138), (171, 170, 138, 139), (172, 171, 139, 140), (173, 172, 140, 141), (174, 173, 141, 142), (175, 174, 142, 143), (176, 175, 143, 144), (177, 176, 144, 145), (178, 177, 145, 146), (179, 178, 146, 147), (180, 179, 147, 148), (181, 180, 148, 149), (182, 181, 149, 150), (183, 182, 150, 151), (184, 183, 151, 152), (185, 184, 152, 153), (186, 185, 153, 154), (187, 186, 154, 155), (188, 187, 155, 156), (189, 188, 156, 157), (190, 189, 157, 158), (191, 190, 158, 159), (160, 191, 159, 128), (193, 192, 160, 161), (194, 193, 161, 162), (195, 194, 162, 163), (196, 195, 163, 164), (197, 196, 164, 165), (198, 197, 165, 166), (199, 198, 166, 167), (200, 199, 167, 168), (201, 200, 168, 169), (202, 201, 169, 170), (203, 202, 170, 171), (204, 203, 171, 172), (205, 204, 172, 173), (206, 205, 173, 174), (207, 206, 174, 175), (208, 207, 175, 176), (209, 208, 176, 177), (210, 209, 177, 178), (211, 210, 178, 179), (212, 211, 179, 180), (213, 212, 180, 181), (214, 213, 181, 182), (215, 214, 182, 183), (216, 215, 183, 184), (217, 216, 184, 185), (218, 217, 185, 186), (219, 218, 186, 187), (220, 219, 187, 188), (221, 220, 188, 189), (222, 221, 189, 190), (223, 222, 190, 191), (192, 223, 191, 160), (225, 224, 192, 193), (226, 225, 193, 194), (227, 226, 194, 195), (228, 227, 195, 196), (229, 228, 196, 197), (230, 229, 197, 198), (231, 230, 198, 199), (232, 231, 199, 200), (233, 232, 200, 201), (234, 233, 201, 202), (235, 234, 202, 203), (236, 235, 203, 204), (237, 236, 204, 205), (238, 237, 205, 206), (239, 238, 206, 207), (240, 239, 207, 208), (241, 240, 208, 209), (242, 241, 209, 210), (243, 242, 210, 211), (244, 243, 211, 212), (245, 244, 212, 213), (246, 245, 213, 214), (247, 246, 214, 215), (248, 247, 215, 216), (249, 248, 216, 217), (250, 249, 217, 218), (251, 250, 218, 219), (252, 251, 219, 220), (253, 252, 220, 221), (254, 253, 221, 222), (255, 254, 222, 223), (224, 255, 223, 192), (257, 256, 224, 225), (258, 257, 225, 226), (259, 258, 226, 227), (260, 259, 227, 228), (261, 260, 228, 229), (262, 261, 229, 230), (263, 262, 230, 231), (264, 263, 231, 232), (265, 264, 232, 233), (266, 265, 233, 234), (267, 266, 234, 235), (268, 267, 235, 236), (269, 268, 236, 237), (270, 269, 237, 238), (271, 270, 238, 239), (272, 271, 239, 240), (273, 272, 240, 241), (274, 273, 241, 242), (275, 274, 242, 243), (276, 275, 243, 244), (277, 276, 244, 245), (278, 277, 245, 246), (279, 278, 246, 247), (280, 279, 247, 248), (281, 280, 248, 249), (282, 281, 249, 250), (283, 282, 250, 251), (284, 283, 251, 252), (285, 284, 252, 253), (286, 285, 253, 254), (287, 286, 254, 255), (256, 287, 255, 224), (289, 288, 256, 257), (290, 289, 257, 258), (291, 290, 258, 259), (292, 291, 259, 260), (293, 292, 260, 261), (294, 293, 261, 262), (295, 294, 262, 263), (296, 295, 263, 264), (297, 296, 264, 265), (298, 297, 265, 266), (299, 298, 266, 267), (300, 299, 267, 268), (301, 300, 268, 269), (302, 301, 269, 270), (303, 302, 270, 271), (304, 303, 271, 272), (305, 304, 272, 273), (306, 305, 273, 274), (307, 306, 274, 275), (308, 307, 275, 276), (309, 308, 276, 277), (310, 309, 277, 278), (311, 310, 278, 279), (312, 311, 279, 280), (313, 312, 280, 281), (314, 313, 281, 282), (315, 314, 282, 283), (316, 315, 283, 284), (317, 316, 284, 285), (318, 317, 285, 286), (319, 318, 286, 287), (288, 319, 287, 256), (321, 320, 288, 289), (322, 321, 289, 290), (323, 322, 290, 291), (324, 323, 291, 292), (325, 324, 292, 293), (326, 325, 293, 294), (327, 326, 294, 295), (328, 327, 295, 296), (329, 328, 296, 297), (330, 329, 297, 298), (331, 330, 298, 299), (332, 331, 299, 300), (333, 332, 300, 301), (334, 333, 301, 302), (335, 334, 302, 303), (336, 335, 303, 304), (337, 336, 304, 305), (338, 337, 305, 306), (339, 338, 306, 307), (340, 339, 307, 308), (341, 340, 308, 309), (342, 341, 309, 310), (343, 342, 310, 311), (344, 343, 311, 312), (345, 344, 312, 313), (346, 345, 313, 314), (347, 346, 314, 315), (348, 347, 315, 316), (349, 348, 316, 317), (350, 349, 317, 318), (351, 350, 318, 319), (320, 351, 319, 288), (353, 352, 320, 321), (354, 353, 321, 322), (355, 354, 322, 323), (356, 355, 323, 324), (357, 356, 324, 325), (358, 357, 325, 326), (359, 358, 326, 327), (360, 359, 327, 328), (361, 360, 328, 329), (362, 361, 329, 330), (363, 362, 330, 331), (364, 363, 331, 332), (365, 364, 332, 333), (366, 365, 333, 334), (367, 366, 334, 335), (368, 367, 335, 336), (369, 368, 336, 337), (370, 369, 337, 338), (371, 370, 338, 339), (372, 371, 339, 340), (373, 372, 340, 341), (374, 373, 341, 342), (375, 374, 342, 343), (376, 375, 343, 344), (377, 376, 344, 345), (378, 377, 345, 346), (379, 378, 346, 347), (380, 379, 347, 348), (381, 380, 348, 349), (382, 381, 349, 350), (383, 382, 350, 351), (352, 383, 351, 320), (385, 384, 352, 353), (386, 385, 353, 354), (387, 386, 354, 355), (388, 387, 355, 356), (389, 388, 356, 357), (390, 389, 357, 358), (391, 390, 358, 359), (392, 391, 359, 360), (393, 392, 360, 361), (394, 393, 361, 362), (395, 394, 362, 363), (396, 395, 363, 364), (397, 396, 364, 365), (398, 397, 365, 366), (399, 398, 366, 367), (400, 399, 367, 368), (401, 400, 368, 369), (402, 401, 369, 370), (403, 402, 370, 371), (404, 403, 371, 372), (405, 404, 372, 373), (406, 405, 373, 374), (407, 406, 374, 375), (408, 407, 375, 376), (409, 408, 376, 377), (410, 409, 377, 378), (411, 410, 378, 379), (412, 411, 379, 380), (413, 412, 380, 381), (414, 413, 381, 382), (415, 414, 382, 383), (384, 415, 383, 352), (417, 416, 384, 385), (418, 417, 385, 386), (419, 418, 386, 387), (420, 419, 387, 388), (421, 420, 388, 389), (422, 421, 389, 390), (423, 422, 390, 391), (424, 423, 391, 392), (425, 424, 392, 393), (426, 425, 393, 394), (427, 426, 394, 395), (428, 427, 395, 396), (429, 428, 396, 397), (430, 429, 397, 398), (431, 430, 398, 399), (432, 431, 399, 400), (433, 432, 400, 401), (434, 433, 401, 402), (435, 434, 402, 403), (436, 435, 403, 404), (437, 436, 404, 405), (438, 437, 405, 406), (439, 438, 406, 407), (440, 439, 407, 408), (441, 440, 408, 409), (442, 441, 409, 410), (443, 442, 410, 411), (444, 443, 411, 412), (445, 444, 412, 413), (446, 445, 413, 414), (447, 446, 414, 415), (416, 447, 415, 384), (449, 448, 416, 417), (450, 449, 417, 418), (451, 450, 418, 419), (452, 451, 419, 420), (453, 452, 420, 421), (454, 453, 421, 422), (455, 454, 422, 423), (456, 455, 423, 424), (457, 456, 424, 425), (458, 457, 425, 426), (459, 458, 426, 427), (460, 459, 427, 428), (461, 460, 428, 429), (462, 461, 429, 430), (463, 462, 430, 431), (464, 463, 431, 432), (465, 464, 432, 433), (466, 465, 433, 434), (467, 466, 434, 435), (468, 467, 435, 436), (469, 468, 436, 437), (470, 469, 437, 438), (471, 470, 438, 439), (472, 471, 439, 440), (473, 472, 440, 441), (474, 473, 441, 442), (475, 474, 442, 443), (476, 475, 443, 444), (477, 476, 444, 445), (478, 477, 445, 446), (479, 478, 446, 447), (448, 479, 447, 416), (481, 480, 448, 449), (482, 481, 449, 450), (483, 482, 450, 451), (484, 483, 451, 452), (485, 484, 452, 453), (486, 485, 453, 454), (487, 486, 454, 455), (488, 487, 455, 456), (489, 488, 456, 457), (490, 489, 457, 458), (491, 490, 458, 459), (492, 491, 459, 460), (493, 492, 460, 461), (494, 493, 461, 462), (495, 494, 462, 463), (496, 495, 463, 464), (497, 496, 464, 465), (498, 497, 465, 466), (499, 498, 466, 467), (500, 499, 467, 468), (501, 500, 468, 469), (502, 501, 469, 470), (503, 502, 470, 471), (504, 503, 471, 472), (505, 504, 472, 473), (506, 505, 473, 474), (507, 506, 474, 475), (508, 507, 475, 476), (509, 508, 476, 477), (510, 509, 477, 478), (511, 510, 478, 479), (480, 511, 479, 448), (513, 512, 480, 481), (514, 513, 481, 482), (515, 514, 482, 483), (516, 515, 483, 484), (517, 516, 484, 485), (518, 517, 485, 486), (519, 518, 486, 487), (520, 519, 487, 488), (521, 520, 488, 489), (522, 521, 489, 490), (523, 522, 490, 491), (524, 523, 491, 492), (525, 524, 492, 493), (526, 525, 493, 494), (527, 526, 494, 495), (528, 527, 495, 496), (529, 528, 496, 497), (530, 529, 497, 498), (531, 530, 498, 499), (532, 531, 499, 500), (533, 532, 500, 501), (534, 533, 501, 502), (535, 534, 502, 503), (536, 535, 503, 504), (537, 536, 504, 505), (538, 537, 505, 506), (539, 538, 506, 507), (540, 539, 507, 508), (541, 540, 508, 509), (542, 541, 509, 510), (543, 542, 510, 511), (512, 543, 511, 480), (545, 544, 512, 513), (546, 545, 513, 514), (547, 546, 514, 515), (548, 547, 515, 516), (549, 548, 516, 517), (550, 549, 517, 518), (551, 550, 518, 519), (552, 551, 519, 520), (553, 552, 520, 521), (554, 553, 521, 522), (555, 554, 522, 523), (556, 555, 523, 524), (557, 556, 524, 525), (558, 557, 525, 526), (559, 558, 526, 527), (560, 559, 527, 528), (561, 560, 528, 529), (562, 561, 529, 530), (563, 562, 530, 531), (564, 563, 531, 532), (565, 564, 532, 533), (566, 565, 533, 534), (567, 566, 534, 535), (568, 567, 535, 536), (569, 568, 536, 537), (570, 569, 537, 538), (571, 570, 538, 539), (572, 571, 539, 540), (573, 572, 540, 541), (574, 573, 541, 542), (575, 574, 542, 543), (544, 575, 543, 512), (577, 576, 544, 545), (578, 577, 545, 546), (579, 578, 546, 547), (580, 579, 547, 548), (581, 580, 548, 549), (582, 581, 549, 550), (583, 582, 550, 551), (584, 583, 551, 552), (585, 584, 552, 553), (586, 585, 553, 554), (587, 586, 554, 555), (588, 587, 555, 556), (589, 588, 556, 557), (590, 589, 557, 558), (591, 590, 558, 559), (592, 591, 559, 560), (593, 592, 560, 561), (594, 593, 561, 562), (595, 594, 562, 563), (596, 595, 563, 564), (597, 596, 564, 565), (598, 597, 565, 566), (599, 598, 566, 567), (600, 599, 567, 568), (601, 600, 568, 569), (602, 601, 569, 570), (603, 602, 570, 571), (604, 603, 571, 572), (605, 604, 572, 573), (606, 605, 573, 574), (607, 606, 574, 575), (576, 607, 575, 544), (609, 608, 576, 577), (610, 609, 577, 578), (611, 610, 578, 579), (612, 611, 579, 580), (613, 612, 580, 581), (614, 613, 581, 582), (615, 614, 582, 583), (616, 615, 583, 584), (617, 616, 584, 585), (618, 617, 585, 586), (619, 618, 586, 587), (620, 619, 587, 588), (621, 620, 588, 589), (622, 621, 589, 590), (623, 622, 590, 591), (624, 623, 591, 592), (625, 624, 592, 593), (626, 625, 593, 594), (627, 626, 594, 595), (628, 627, 595, 596), (629, 628, 596, 597), (630, 629, 597, 598), (631, 630, 598, 599), (632, 631, 599, 600), (633, 632, 600, 601), (634, 633, 601, 602), (635, 634, 602, 603), (636, 635, 603, 604), (637, 636, 604, 605), (638, 637, 605, 606), (639, 638, 606, 607), (608, 639, 607, 576), (641, 640, 608, 609), (642, 641, 609, 610), (643, 642, 610, 611), (644, 643, 611, 612), (645, 644, 612, 613), (646, 645, 613, 614), (647, 646, 614, 615), (648, 647, 615, 616), (649, 648, 616, 617), (650, 649, 617, 618), (651, 650, 618, 619), (652, 651, 619, 620), (653, 652, 620, 621), (654, 653, 621, 622), (655, 654, 622, 623), (656, 655, 623, 624), (657, 656, 624, 625), (658, 657, 625, 626), (659, 658, 626, 627), (660, 659, 627, 628), (661, 660, 628, 629), (662, 661, 629, 630), (663, 662, 630, 631), (664, 663, 631, 632), (665, 664, 632, 633), (666, 665, 633, 634), (667, 666, 634, 635), (668, 667, 635, 636), (669, 668, 636, 637), (670, 669, 637, 638), (671, 670, 638, 639), (640, 671, 639, 608), (673, 672, 640, 641), (674, 673, 641, 642), (675, 674, 642, 643), (676, 675, 643, 644), (677, 676, 644, 645), (678, 677, 645, 646), (679, 678, 646, 647), (680, 679, 647, 648), (681, 680, 648, 649), (682, 681, 649, 650), (683, 682, 650, 651), (684, 683, 651, 652), (685, 684, 652, 653), (686, 685, 653, 654), (687, 686, 654, 655), (688, 687, 655, 656), (689, 688, 656, 657), (690, 689, 657, 658), (691, 690, 658, 659), (692, 691, 659, 660), (693, 692, 660, 661), (694, 693, 661, 662), (695, 694, 662, 663), (696, 695, 663, 664), (697, 696, 664, 665), (698, 697, 665, 666), (699, 698, 666, 667), (700, 699, 667, 668), (701, 700, 668, 669), (702, 701, 669, 670), (703, 702, 670, 671), (672, 703, 671, 640), (705, 704, 672, 673), (706, 705, 673, 674), (707, 706, 674, 675), (708, 707, 675, 676), (709, 708, 676, 677), (710, 709, 677, 678), (711, 710, 678, 679), (712, 711, 679, 680), (713, 712, 680, 681), (714, 713, 681, 682), (715, 714, 682, 683), (716, 715, 683, 684), (717, 716, 684, 685), (718, 717, 685, 686), (719, 718, 686, 687), (720, 719, 687, 688), (721, 720, 688, 689), (722, 721, 689, 690), (723, 722, 690, 691), (724, 723, 691, 692), (725, 724, 692, 693), (726, 725, 693, 694), (727, 726, 694, 695), (728, 727, 695, 696), (729, 728, 696, 697), (730, 729, 697, 698), (731, 730, 698, 699), (732, 731, 699, 700), (733, 732, 700, 701), (734, 733, 701, 702), (735, 734, 702, 703), (704, 735, 703, 672), (737, 736, 704, 705), (738, 737, 705, 706), (739, 738, 706, 707), (740, 739, 707, 708), (741, 740, 708, 709), (742, 741, 709, 710), (743, 742, 710, 711), (744, 743, 711, 712), (745, 744, 712, 713), (746, 745, 713, 714), (747, 746, 714, 715), (748, 747, 715, 716), (749, 748, 716, 717), (750, 749, 717, 718), (751, 750, 718, 719), (752, 751, 719, 720), (753, 752, 720, 721), (754, 753, 721, 722), (755, 754, 722, 723), (756, 755, 723, 724), (757, 756, 724, 725), (758, 757, 725, 726), (759, 758, 726, 727), (760, 759, 727, 728), (761, 760, 728, 729), (762, 761, 729, 730), (763, 762, 730, 731), (764, 763, 731, 732), (765, 764, 732, 733), (766, 765, 733, 734), (767, 766, 734, 735), (736, 767, 735, 704), (769, 768, 736, 737), (770, 769, 737, 738), (771, 770, 738, 739), (772, 771, 739, 740), (773, 772, 740, 741), (774, 773, 741, 742), (775, 774, 742, 743), (776, 775, 743, 744), (777, 776, 744, 745), (778, 777, 745, 746), (779, 778, 746, 747), (780, 779, 747, 748), (781, 780, 748, 749), (782, 781, 749, 750), (783, 782, 750, 751), (784, 783, 751, 752), (785, 784, 752, 753), (786, 785, 753, 754), (787, 786, 754, 755), (788, 787, 755, 756), (789, 788, 756, 757), (790, 789, 757, 758), (791, 790, 758, 759), (792, 791, 759, 760), (793, 792, 760, 761), (794, 793, 761, 762), (795, 794, 762, 763), (796, 795, 763, 764), (797, 796, 764, 765), (798, 797, 765, 766), (799, 798, 766, 767), (768, 799, 767, 736), (801, 800, 768, 769), (802, 801, 769, 770), (803, 802, 770, 771), (804, 803, 771, 772), (805, 804, 772, 773), (806, 805, 773, 774), (807, 806, 774, 775), (808, 807, 775, 776), (809, 808, 776, 777), (810, 809, 777, 778), (811, 810, 778, 779), (812, 811, 779, 780), (813, 812, 780, 781), (814, 813, 781, 782), (815, 814, 782, 783), (816, 815, 783, 784), (817, 816, 784, 785), (818, 817, 785, 786), (819, 818, 786, 787), (820, 819, 787, 788), (821, 820, 788, 789), (822, 821, 789, 790), (823, 822, 790, 791), (824, 823, 791, 792), (825, 824, 792, 793), (826, 825, 793, 794), (827, 826, 794, 795), (828, 827, 795, 796), (829, 828, 796, 797), (830, 829, 797, 798), (831, 830, 798, 799), (800, 831, 799, 768), (833, 832, 800, 801), (834, 833, 801, 802), (835, 834, 802, 803), (836, 835, 803, 804), (837, 836, 804, 805), (838, 837, 805, 806), (839, 838, 806, 807), (840, 839, 807, 808), (841, 840, 808, 809), (842, 841, 809, 810), (843, 842, 810, 811), (844, 843, 811, 812), (845, 844, 812, 813), (846, 845, 813, 814), (847, 846, 814, 815), (848, 847, 815, 816), (849, 848, 816, 817), (850, 849, 817, 818), (851, 850, 818, 819), (852, 851, 819, 820), (853, 852, 820, 821), (854, 853, 821, 822), (855, 854, 822, 823), (856, 855, 823, 824), (857, 856, 824, 825), (858, 857, 825, 826), (859, 858, 826, 827), (860, 859, 827, 828), (861, 860, 828, 829), (862, 861, 829, 830), (863, 862, 830, 831), (832, 863, 831, 800), (865, 864, 832, 833), (866, 865, 833, 834), (867, 866, 834, 835), (868, 867, 835, 836), (869, 868, 836, 837), (870, 869, 837, 838), (871, 870, 838, 839), (872, 871, 839, 840), (873, 872, 840, 841), (874, 873, 841, 842), (875, 874, 842, 843), (876, 875, 843, 844), (877, 876, 844, 845), (878, 877, 845, 846), (879, 878, 846, 847), (880, 879, 847, 848), (881, 880, 848, 849), (882, 881, 849, 850), (883, 882, 850, 851), (884, 883, 851, 852), (885, 884, 852, 853), (886, 885, 853, 854), (887, 886, 854, 855), (888, 887, 855, 856), (889, 888, 856, 857), (890, 889, 857, 858), (891, 890, 858, 859), (892, 891, 859, 860), (893, 892, 860, 861), (894, 893, 861, 862), (895, 894, 862, 863), (864, 895, 863, 832), (897, 896, 864, 865), (898, 897, 865, 866), (899, 898, 866, 867), (900, 899, 867, 868), (901, 900, 868, 869), (902, 901, 869, 870), (903, 902, 870, 871), (904, 903, 871, 872), (905, 904, 872, 873), (906, 905, 873, 874), (907, 906, 874, 875), (908, 907, 875, 876), (909, 908, 876, 877), (910, 909, 877, 878), (911, 910, 878, 879), (912, 911, 879, 880), (913, 912, 880, 881), (914, 913, 881, 882), (915, 914, 882, 883), (916, 915, 883, 884), (917, 916, 884, 885), (918, 917, 885, 886), (919, 918, 886, 887), (920, 919, 887, 888), (921, 920, 888, 889), (922, 921, 889, 890), (923, 922, 890, 891), (924, 923, 891, 892), (925, 924, 892, 893), (926, 925, 893, 894), (927, 926, 894, 895), (896, 927, 895, 864), (929, 928, 896, 897), (930, 929, 897, 898), (931, 930, 898, 899), (932, 931, 899, 900), (933, 932, 900, 901), (934, 933, 901, 902), (935, 934, 902, 903), (936, 935, 903, 904), (937, 936, 904, 905), (938, 937, 905, 906), (939, 938, 906, 907), (940, 939, 907, 908), (941, 940, 908, 909), (942, 941, 909, 910), (943, 942, 910, 911), (944, 943, 911, 912), (945, 944, 912, 913), (946, 945, 913, 914), (947, 946, 914, 915), (948, 947, 915, 916), (949, 948, 916, 917), (950, 949, 917, 918), (951, 950, 918, 919), (952, 951, 919, 920), (953, 952, 920, 921), (954, 953, 921, 922), (955, 954, 922, 923), (956, 955, 923, 924), (957, 956, 924, 925), (958, 957, 925, 926), (959, 958, 926, 927), (928, 959, 927, 896), (961, 960, 928, 929), (962, 961, 929, 930), (963, 962, 930, 931), (964, 963, 931, 932), (965, 964, 932, 933), (966, 965, 933, 934), (967, 966, 934, 935), (968, 967, 935, 936), (969, 968, 936, 937), (970, 969, 937, 938), (971, 970, 938, 939), (972, 971, 939, 940), (973, 972, 940, 941), (974, 973, 941, 942), (975, 974, 942, 943), (976, 975, 943, 944), (977, 976, 944, 945), (978, 977, 945, 946), (979, 978, 946, 947), (980, 979, 947, 948), (981, 980, 948, 949), (982, 981, 949, 950), (983, 982, 950, 951), (984, 983, 951, 952), (985, 984, 952, 953), (986, 985, 953, 954), (987, 986, 954, 955), (988, 987, 955, 956), (989, 988, 956, 957), (990, 989, 957, 958), (991, 990, 958, 959), (960, 991, 959, 928), (993, 992, 960, 961), (994, 993, 961, 962), (995, 994, 962, 963), (996, 995, 963, 964), (997, 996, 964, 965), (998, 997, 965, 966), (999, 998, 966, 967), (1000, 999, 967, 968), (1001, 1000, 968, 969), (1002, 1001, 969, 970), (1003, 1002, 970, 971), (1004, 1003, 971, 972), (1005, 1004, 972, 973), (1006, 1005, 973, 974), (1007, 1006, 974, 975), (1008, 1007, 975, 976), (1009, 1008, 976, 977), (1010, 1009, 977, 978), (1011, 1010, 978, 979), (1012, 1011, 979, 980), (1013, 1012, 980, 981), (1014, 1013, 981, 982), (1015, 1014, 982, 983), (1016, 1015, 983, 984), (1017, 1016, 984, 985), (1018, 1017, 985, 986), (1019, 1018, 986, 987), (1020, 1019, 987, 988), (1021, 1020, 988, 989), (1022, 1021, 989, 990), (1023, 1022, 990, 991), (992, 1023, 991, 960), (1025, 1024, 992, 993), (1026, 1025, 993, 994), (1027, 1026, 994, 995), (1028, 1027, 995, 996), (1029, 1028, 996, 997), (1030, 1029, 997, 998), (1031, 1030, 998, 999), (1032, 1031, 999, 1000), (1033, 1032, 1000, 1001), (1034, 1033, 1001, 1002), (1035, 1034, 1002, 1003), (1036, 1035, 1003, 1004), (1037, 1036, 1004, 1005), (1038, 1037, 1005, 1006), (1039, 1038, 1006, 1007), (1040, 1039, 1007, 1008), (1041, 1040, 1008, 1009), (1042, 1041, 1009, 1010), (1043, 1042, 1010, 1011), (1044, 1043, 1011, 1012), (1045, 1044, 1012, 1013), (1046, 1045, 1013, 1014), (1047, 1046, 1014, 1015), (1048, 1047, 1015, 1016), (1049, 1048, 1016, 1017), (1050, 1049, 1017, 1018), (1051, 1050, 1018, 1019), (1052, 1051, 1019, 1020), (1053, 1052, 1020, 1021), (1054, 1053, 1021, 1022), (1055, 1054, 1022, 1023), (1024, 1055, 1023, 992)])
me_xyz_function_019.materials.append(mat_path_color)
me_xyz_function_019.use_remesh_fix_poles = True
me_xyz_function_019.use_remesh_preserve_attributes = False
me_xyz_function_019.use_mirror_vertex_groups = False
me_xyz_function_019.update()

# ---- curves / text
cu_nurbspath_024 = bpy.data.curves.new('NurbsPath.024', 'CURVE')
cu_nurbspath_024.dimensions = '3D'
_sp = cu_nurbspath_024.splines.new('NURBS'); _sp.points.add(4)
_sp.points.foreach_set('co', [-2.0, 0.0, 0.0, 1.0, -1.0, 0.0, 0.0, 1.0, 0.0, 0.0, 0.0, 1.0, 1.0, 0.0, 0.0, 1.0, 2.0, 0.0, 0.0, 1.0])
_sp.order_u = 5
_sp.order_v = 0
_sp.use_endpoint_u = True
cu_nurbspath_024.materials.append(mat_material_002)
cu_nurbspath_024.use_path = True
cu_nurbspath_024.use_path_clamp = True
cu_nurbspath_024.bevel_mode = 'OBJECT'
cu_nurbspath_024.bevel_profile.use_clip = True
cu_nurbspath_024.bevel_depth = 0.53
cu_nurbspath_024.eval_time = 508.0
cu_nurbspath_024.fill_mode = 'FULL'
cu_nurbspath_024.use_fill_caps = True
cu_beziercircle = bpy.data.curves.new('BezierCircle', 'CURVE')
cu_beziercircle.dimensions = '3D'
_sp = cu_beziercircle.splines.new('BEZIER'); _sp.bezier_points.add(3)
_sp.bezier_points.foreach_set('co', [-1.0, 0.0, 0.0, 0.0, 1.0, 0.0, 1.0, 0.0, 0.0, 0.0, -1.0, 0.0])
_sp.bezier_points.foreach_set('handle_left', [-1.0, -0.5521, 0.0, -0.5521, 1.0, 0.0, 1.0, 0.5521, 0.0, 0.5521, -1.0, 0.0])
_sp.bezier_points.foreach_set('handle_right', [-1.0, 0.5521, 0.0, 0.5521, 1.0, 0.0, 1.0, -0.5521, 0.0, -0.5521, -1.0, 0.0])
for _p, _l, _r in zip(_sp.bezier_points, ['AUTO', 'AUTO', 'AUTO', 'AUTO'], ['AUTO', 'AUTO', 'AUTO', 'AUTO']): _p.handle_left_type = _l; _p.handle_right_type = _r
_sp.order_u = 0
_sp.order_v = 0
_sp.use_cyclic_u = True
cu_beziercircle.use_path = True
cu_beziercircle.use_path_clamp = True
cu_beziercircle.bevel_mode = 'OBJECT'
cu_beziercircle.fill_mode = 'FULL'

# ---- objects
ob_light = bpy.data.objects.new('Light', light_light)
ob_camera = bpy.data.objects.new('Camera', cam_camera)
ob_nurbspath = bpy.data.objects.new('NurbsPath', cu_nurbspath_024)
ob_xyz_function_019 = bpy.data.objects.new('XYZ Function.019', me_xyz_function_019)
ob_beziercircle = bpy.data.objects.new('BezierCircle', cu_beziercircle)

# ---- transforms, parenting, visibility, modifiers, constraints
ob_light.location = (4.076, 1.005, 5.904)
ob_light.rotation_euler = (0.6503, 0.05522, 1.866)
ob_light.lock_rotations_4d = False
ob_light.empty_display_type = 'ARROWS'
ob_light.color = (0.0, 0.0, 0.0, 0.0)
ob_light.lineart.crease_threshold = 0.0
ob_camera.location = (-65.0, 0.0, 1.0)
ob_camera.rotation_euler = (0.0, -1.571, 0.0)
ob_camera.lock_rotations_4d = False
ob_camera.empty_display_type = 'ARROWS'
ob_camera.color = (0.0, 0.0, 0.0, 0.0)
ob_camera.display_type = 'WIRE'
ob_camera.lineart.crease_threshold = 0.0
ob_nurbspath.location = (0.0, 0.0, 0.0)
ob_nurbspath.scale = (24.95, 1.0, 1.0)
ob_nurbspath.lineart.crease_threshold = 0.0
ob_xyz_function_019.location = (1.0, 0.0, 1.0)
ob_xyz_function_019.scale = (1.0, 1.0, 2.0)
ob_xyz_function_019.show_wire = True
ob_xyz_function_019.lineart.crease_threshold = 0.0
_c = ob_xyz_function_019.constraints.new('FOLLOW_PATH'); _c.name = 'Follow Path'
_c.target = ob_nurbspath
_c.offset_factor = 0.1072
_c.use_curve_follow = True
_c.use_fixed_location = True
ob_beziercircle.location = (0.0, 0.0, 0.0)
ob_beziercircle.rotation_euler = (-0.0, 1.571, 0.0)
ob_beziercircle.scale = (0.2573, 0.2573, 0.2573)
ob_beziercircle.lineart.crease_threshold = 0.0
cu_nurbspath_024.bevel_object = ob_beziercircle

# ---- collection membership
col_collection.objects.link(ob_light)
col_collection.objects.link(ob_camera)
col_collection.objects.link(ob_nurbspath)
col_collection.objects.link(ob_xyz_function_019)
col_collection.objects.link(ob_beziercircle)

# ---- scene / render settings (as saved in the file)
scene.camera = ob_camera
scene.frame_start = 1; scene.frame_end = 2500; scene.frame_set(509)
scene.render.engine = 'BLENDER_EEVEE_NEXT'
scene.render.resolution_percentage = 50
scene.cycles.use_denoising = False
scene.cycles.samples = 128
scene.cycles.sampling_pattern = 'TABULATED_SOBOL'
scene.cycles.use_adaptive_sampling = False
scene.cycles.use_light_tree = False
scene.view_settings.view_transform = 'Filmic'
bpy.context.view_layer.update()
